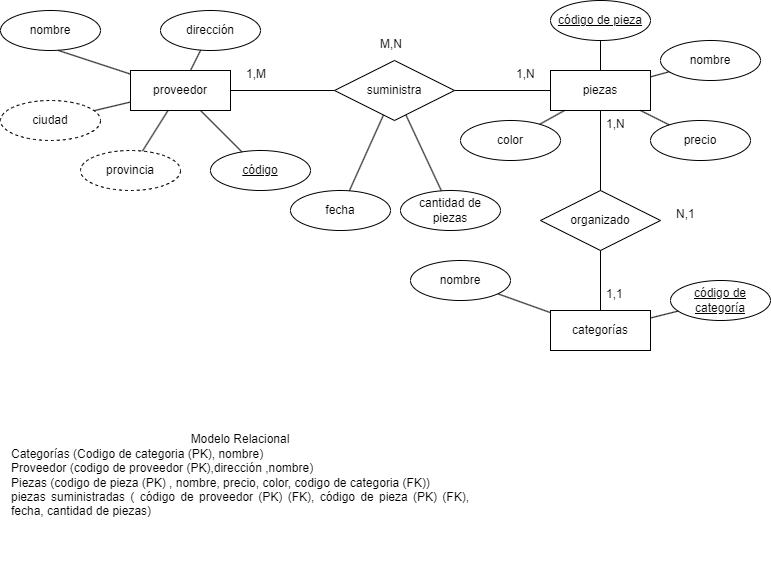

The diagram above was exported from draw.io. Its source (the exported page's mxGraphModel, read from the mxfile embedded in the PNG):
<mxGraphModel dx="1393" dy="797" grid="1" gridSize="10" guides="1" tooltips="1" connect="1" arrows="1" fold="1" page="1" pageScale="1" pageWidth="827" pageHeight="1169" math="0" shadow="0">
  <root>
    <mxCell id="0" />
    <mxCell id="1" parent="0" />
    <mxCell id="0iKDNZCis0wAh59fK-fC-1" value="proveedor" style="whiteSpace=wrap;html=1;align=center;" vertex="1" parent="1">
      <mxGeometry x="150" y="100" width="100" height="40" as="geometry" />
    </mxCell>
    <mxCell id="0iKDNZCis0wAh59fK-fC-3" value="dirección" style="ellipse;whiteSpace=wrap;html=1;align=center;" vertex="1" parent="1">
      <mxGeometry x="180" y="40" width="100" height="40" as="geometry" />
    </mxCell>
    <mxCell id="0iKDNZCis0wAh59fK-fC-4" value="nombre" style="ellipse;whiteSpace=wrap;html=1;align=center;" vertex="1" parent="1">
      <mxGeometry x="20" y="40" width="100" height="40" as="geometry" />
    </mxCell>
    <mxCell id="0iKDNZCis0wAh59fK-fC-6" value="código" style="ellipse;whiteSpace=wrap;html=1;align=center;fontStyle=4;" vertex="1" parent="1">
      <mxGeometry x="230" y="180" width="100" height="40" as="geometry" />
    </mxCell>
    <mxCell id="0iKDNZCis0wAh59fK-fC-7" value="provincia" style="ellipse;whiteSpace=wrap;html=1;align=center;dashed=1;" vertex="1" parent="1">
      <mxGeometry x="100" y="180" width="100" height="40" as="geometry" />
    </mxCell>
    <mxCell id="0iKDNZCis0wAh59fK-fC-8" value="" style="endArrow=none;html=1;rounded=0;" edge="1" parent="1" source="0iKDNZCis0wAh59fK-fC-1" target="0iKDNZCis0wAh59fK-fC-14">
      <mxGeometry relative="1" as="geometry">
        <mxPoint x="330" y="210" as="sourcePoint" />
        <mxPoint x="490" y="210" as="targetPoint" />
      </mxGeometry>
    </mxCell>
    <mxCell id="0iKDNZCis0wAh59fK-fC-9" value="" style="endArrow=none;html=1;rounded=0;" edge="1" parent="1" source="0iKDNZCis0wAh59fK-fC-1" target="0iKDNZCis0wAh59fK-fC-3">
      <mxGeometry relative="1" as="geometry">
        <mxPoint x="330" y="210" as="sourcePoint" />
        <mxPoint x="490" y="210" as="targetPoint" />
      </mxGeometry>
    </mxCell>
    <mxCell id="0iKDNZCis0wAh59fK-fC-10" value="" style="endArrow=none;html=1;rounded=0;exitX=0.58;exitY=1;exitDx=0;exitDy=0;exitPerimeter=0;" edge="1" parent="1" source="0iKDNZCis0wAh59fK-fC-4" target="0iKDNZCis0wAh59fK-fC-1">
      <mxGeometry relative="1" as="geometry">
        <mxPoint x="330" y="210" as="sourcePoint" />
        <mxPoint x="220" y="130" as="targetPoint" />
      </mxGeometry>
    </mxCell>
    <mxCell id="0iKDNZCis0wAh59fK-fC-11" value="" style="endArrow=none;html=1;rounded=0;" edge="1" parent="1" source="0iKDNZCis0wAh59fK-fC-46" target="0iKDNZCis0wAh59fK-fC-1">
      <mxGeometry relative="1" as="geometry">
        <mxPoint x="119.14360934671618" y="126.31422929899622" as="sourcePoint" />
        <mxPoint x="490" y="210" as="targetPoint" />
      </mxGeometry>
    </mxCell>
    <mxCell id="0iKDNZCis0wAh59fK-fC-12" value="" style="endArrow=none;html=1;rounded=0;" edge="1" parent="1" source="0iKDNZCis0wAh59fK-fC-7" target="0iKDNZCis0wAh59fK-fC-1">
      <mxGeometry relative="1" as="geometry">
        <mxPoint x="330" y="210" as="sourcePoint" />
        <mxPoint x="490" y="210" as="targetPoint" />
      </mxGeometry>
    </mxCell>
    <mxCell id="0iKDNZCis0wAh59fK-fC-13" value="" style="endArrow=none;html=1;rounded=0;" edge="1" parent="1" source="0iKDNZCis0wAh59fK-fC-6" target="0iKDNZCis0wAh59fK-fC-1">
      <mxGeometry relative="1" as="geometry">
        <mxPoint x="330" y="210" as="sourcePoint" />
        <mxPoint x="490" y="210" as="targetPoint" />
      </mxGeometry>
    </mxCell>
    <mxCell id="0iKDNZCis0wAh59fK-fC-14" value="suministra" style="shape=rhombus;perimeter=rhombusPerimeter;whiteSpace=wrap;html=1;align=center;" vertex="1" parent="1">
      <mxGeometry x="354" y="90" width="120" height="60" as="geometry" />
    </mxCell>
    <mxCell id="0iKDNZCis0wAh59fK-fC-15" value="piezas" style="whiteSpace=wrap;html=1;align=center;" vertex="1" parent="1">
      <mxGeometry x="570" y="100" width="100" height="40" as="geometry" />
    </mxCell>
    <mxCell id="0iKDNZCis0wAh59fK-fC-16" value="" style="endArrow=none;html=1;rounded=0;" edge="1" parent="1" source="0iKDNZCis0wAh59fK-fC-14" target="0iKDNZCis0wAh59fK-fC-15">
      <mxGeometry relative="1" as="geometry">
        <mxPoint x="330" y="210" as="sourcePoint" />
        <mxPoint x="490" y="210" as="targetPoint" />
      </mxGeometry>
    </mxCell>
    <mxCell id="0iKDNZCis0wAh59fK-fC-17" value="código de pieza" style="ellipse;whiteSpace=wrap;html=1;align=center;fontStyle=4;" vertex="1" parent="1">
      <mxGeometry x="570" y="30" width="100" height="40" as="geometry" />
    </mxCell>
    <mxCell id="0iKDNZCis0wAh59fK-fC-18" value="cantidad de piezas" style="ellipse;whiteSpace=wrap;html=1;align=center;" vertex="1" parent="1">
      <mxGeometry x="420" y="220" width="100" height="40" as="geometry" />
    </mxCell>
    <mxCell id="0iKDNZCis0wAh59fK-fC-19" value="fecha" style="ellipse;whiteSpace=wrap;html=1;align=center;" vertex="1" parent="1">
      <mxGeometry x="310" y="220" width="100" height="40" as="geometry" />
    </mxCell>
    <mxCell id="0iKDNZCis0wAh59fK-fC-20" value="" style="endArrow=none;html=1;rounded=0;" edge="1" parent="1" source="0iKDNZCis0wAh59fK-fC-18" target="0iKDNZCis0wAh59fK-fC-14">
      <mxGeometry relative="1" as="geometry">
        <mxPoint x="330" y="210" as="sourcePoint" />
        <mxPoint x="490" y="210" as="targetPoint" />
      </mxGeometry>
    </mxCell>
    <mxCell id="0iKDNZCis0wAh59fK-fC-21" value="" style="endArrow=none;html=1;rounded=0;" edge="1" parent="1" source="0iKDNZCis0wAh59fK-fC-14" target="0iKDNZCis0wAh59fK-fC-19">
      <mxGeometry relative="1" as="geometry">
        <mxPoint x="330" y="210" as="sourcePoint" />
        <mxPoint x="490" y="210" as="targetPoint" />
      </mxGeometry>
    </mxCell>
    <mxCell id="0iKDNZCis0wAh59fK-fC-22" value="" style="endArrow=none;html=1;rounded=0;" edge="1" parent="1" source="0iKDNZCis0wAh59fK-fC-17" target="0iKDNZCis0wAh59fK-fC-15">
      <mxGeometry relative="1" as="geometry">
        <mxPoint x="330" y="210" as="sourcePoint" />
        <mxPoint x="490" y="210" as="targetPoint" />
      </mxGeometry>
    </mxCell>
    <mxCell id="0iKDNZCis0wAh59fK-fC-23" value="color" style="ellipse;whiteSpace=wrap;html=1;align=center;" vertex="1" parent="1">
      <mxGeometry x="480" y="150" width="100" height="40" as="geometry" />
    </mxCell>
    <mxCell id="0iKDNZCis0wAh59fK-fC-24" value="precio" style="ellipse;whiteSpace=wrap;html=1;align=center;" vertex="1" parent="1">
      <mxGeometry x="670" y="150" width="100" height="40" as="geometry" />
    </mxCell>
    <mxCell id="0iKDNZCis0wAh59fK-fC-25" value="nombre" style="ellipse;whiteSpace=wrap;html=1;align=center;" vertex="1" parent="1">
      <mxGeometry x="680" y="70" width="100" height="40" as="geometry" />
    </mxCell>
    <mxCell id="0iKDNZCis0wAh59fK-fC-27" value="" style="endArrow=none;html=1;rounded=0;" edge="1" parent="1" source="0iKDNZCis0wAh59fK-fC-15" target="0iKDNZCis0wAh59fK-fC-25">
      <mxGeometry relative="1" as="geometry">
        <mxPoint x="330" y="210" as="sourcePoint" />
        <mxPoint x="490" y="210" as="targetPoint" />
      </mxGeometry>
    </mxCell>
    <mxCell id="0iKDNZCis0wAh59fK-fC-28" value="" style="endArrow=none;html=1;rounded=0;" edge="1" parent="1" source="0iKDNZCis0wAh59fK-fC-15" target="0iKDNZCis0wAh59fK-fC-24">
      <mxGeometry relative="1" as="geometry">
        <mxPoint x="330" y="210" as="sourcePoint" />
        <mxPoint x="490" y="210" as="targetPoint" />
      </mxGeometry>
    </mxCell>
    <mxCell id="0iKDNZCis0wAh59fK-fC-29" value="" style="endArrow=none;html=1;rounded=0;" edge="1" parent="1" source="0iKDNZCis0wAh59fK-fC-15" target="0iKDNZCis0wAh59fK-fC-23">
      <mxGeometry relative="1" as="geometry">
        <mxPoint x="330" y="210" as="sourcePoint" />
        <mxPoint x="490" y="210" as="targetPoint" />
      </mxGeometry>
    </mxCell>
    <mxCell id="0iKDNZCis0wAh59fK-fC-30" value="organizado" style="shape=rhombus;perimeter=rhombusPerimeter;whiteSpace=wrap;html=1;align=center;" vertex="1" parent="1">
      <mxGeometry x="560" y="220" width="120" height="60" as="geometry" />
    </mxCell>
    <mxCell id="0iKDNZCis0wAh59fK-fC-31" value="categorías" style="whiteSpace=wrap;html=1;align=center;" vertex="1" parent="1">
      <mxGeometry x="570" y="340" width="100" height="40" as="geometry" />
    </mxCell>
    <mxCell id="0iKDNZCis0wAh59fK-fC-32" value="" style="endArrow=none;html=1;rounded=0;" edge="1" parent="1" source="0iKDNZCis0wAh59fK-fC-35" target="0iKDNZCis0wAh59fK-fC-31">
      <mxGeometry relative="1" as="geometry">
        <mxPoint x="330" y="210" as="sourcePoint" />
        <mxPoint x="490" y="210" as="targetPoint" />
      </mxGeometry>
    </mxCell>
    <mxCell id="0iKDNZCis0wAh59fK-fC-33" value="" style="endArrow=none;html=1;rounded=0;" edge="1" parent="1" source="0iKDNZCis0wAh59fK-fC-30" target="0iKDNZCis0wAh59fK-fC-31">
      <mxGeometry relative="1" as="geometry">
        <mxPoint x="330" y="210" as="sourcePoint" />
        <mxPoint x="490" y="210" as="targetPoint" />
      </mxGeometry>
    </mxCell>
    <mxCell id="0iKDNZCis0wAh59fK-fC-34" value="" style="endArrow=none;html=1;rounded=0;" edge="1" parent="1" source="0iKDNZCis0wAh59fK-fC-15" target="0iKDNZCis0wAh59fK-fC-30">
      <mxGeometry relative="1" as="geometry">
        <mxPoint x="330" y="210" as="sourcePoint" />
        <mxPoint x="490" y="210" as="targetPoint" />
      </mxGeometry>
    </mxCell>
    <mxCell id="0iKDNZCis0wAh59fK-fC-35" value="nombre" style="ellipse;whiteSpace=wrap;html=1;align=center;" vertex="1" parent="1">
      <mxGeometry x="430" y="290" width="100" height="40" as="geometry" />
    </mxCell>
    <mxCell id="0iKDNZCis0wAh59fK-fC-36" value="código de categoría" style="ellipse;whiteSpace=wrap;html=1;align=center;fontStyle=4;" vertex="1" parent="1">
      <mxGeometry x="690" y="310" width="100" height="40" as="geometry" />
    </mxCell>
    <mxCell id="0iKDNZCis0wAh59fK-fC-37" value="" style="endArrow=none;html=1;rounded=0;" edge="1" parent="1" source="0iKDNZCis0wAh59fK-fC-31" target="0iKDNZCis0wAh59fK-fC-36">
      <mxGeometry relative="1" as="geometry">
        <mxPoint x="330" y="210" as="sourcePoint" />
        <mxPoint x="490" y="210" as="targetPoint" />
      </mxGeometry>
    </mxCell>
    <mxCell id="0iKDNZCis0wAh59fK-fC-38" value="N,1" style="text;strokeColor=none;fillColor=none;spacingLeft=4;spacingRight=4;overflow=hidden;rotatable=0;points=[[0,0.5],[1,0.5]];portConstraint=eastwest;fontSize=12;whiteSpace=wrap;html=1;" vertex="1" parent="1">
      <mxGeometry x="690" y="230" width="40" height="30" as="geometry" />
    </mxCell>
    <mxCell id="0iKDNZCis0wAh59fK-fC-39" value="1,1" style="text;strokeColor=none;fillColor=none;spacingLeft=4;spacingRight=4;overflow=hidden;rotatable=0;points=[[0,0.5],[1,0.5]];portConstraint=eastwest;fontSize=12;whiteSpace=wrap;html=1;" vertex="1" parent="1">
      <mxGeometry x="620" y="310" width="40" height="30" as="geometry" />
    </mxCell>
    <mxCell id="0iKDNZCis0wAh59fK-fC-40" value="1,N" style="text;strokeColor=none;fillColor=none;spacingLeft=4;spacingRight=4;overflow=hidden;rotatable=0;points=[[0,0.5],[1,0.5]];portConstraint=eastwest;fontSize=12;whiteSpace=wrap;html=1;" vertex="1" parent="1">
      <mxGeometry x="620" y="140" width="40" height="30" as="geometry" />
    </mxCell>
    <mxCell id="0iKDNZCis0wAh59fK-fC-42" value="1,M" style="text;strokeColor=none;fillColor=none;spacingLeft=4;spacingRight=4;overflow=hidden;rotatable=0;points=[[0,0.5],[1,0.5]];portConstraint=eastwest;fontSize=12;whiteSpace=wrap;html=1;" vertex="1" parent="1">
      <mxGeometry x="260" y="90" width="40" height="30" as="geometry" />
    </mxCell>
    <mxCell id="0iKDNZCis0wAh59fK-fC-43" value="M,N" style="text;strokeColor=none;fillColor=none;spacingLeft=4;spacingRight=4;overflow=hidden;rotatable=0;points=[[0,0.5],[1,0.5]];portConstraint=eastwest;fontSize=12;whiteSpace=wrap;html=1;" vertex="1" parent="1">
      <mxGeometry x="394" y="60" width="40" height="30" as="geometry" />
    </mxCell>
    <mxCell id="0iKDNZCis0wAh59fK-fC-44" value="1,N" style="text;strokeColor=none;fillColor=none;spacingLeft=4;spacingRight=4;overflow=hidden;rotatable=0;points=[[0,0.5],[1,0.5]];portConstraint=eastwest;fontSize=12;whiteSpace=wrap;html=1;" vertex="1" parent="1">
      <mxGeometry x="530" y="90" width="40" height="30" as="geometry" />
    </mxCell>
    <mxCell id="0iKDNZCis0wAh59fK-fC-45" value="Modelo Relacional&lt;br&gt;&lt;div style=&quot;text-align: justify;&quot;&gt;&lt;span style=&quot;background-color: initial;&quot;&gt;Categorías (Codigo de categoria (PK), nombre)&lt;/span&gt;&lt;/div&gt;&lt;div style=&quot;text-align: justify;&quot;&gt;&lt;span style=&quot;background-color: initial;&quot;&gt;Proveedor (codigo de proveedor (PK),dirección ,nombre)&lt;/span&gt;&lt;/div&gt;&lt;div style=&quot;text-align: justify;&quot;&gt;&lt;span style=&quot;background-color: initial;&quot;&gt;Piezas (codigo de pieza (PK) , nombre, precio, color, codigo de categoria (FK))&lt;/span&gt;&lt;/div&gt;&lt;div style=&quot;text-align: justify;&quot;&gt;&lt;span style=&quot;background-color: initial;&quot;&gt;piezas suministradas ( código de proveedor (PK) (FK), código de pieza (PK) (FK), fecha, cantidad de piezas)&lt;/span&gt;&lt;/div&gt;" style="text;html=1;strokeColor=none;fillColor=none;align=center;verticalAlign=middle;whiteSpace=wrap;rounded=0;" vertex="1" parent="1">
      <mxGeometry x="30" y="410" width="460" height="190" as="geometry" />
    </mxCell>
    <mxCell id="0iKDNZCis0wAh59fK-fC-46" value="ciudad" style="ellipse;whiteSpace=wrap;html=1;align=center;dashed=1;" vertex="1" parent="1">
      <mxGeometry x="20" y="130" width="100" height="40" as="geometry" />
    </mxCell>
  </root>
</mxGraphModel>